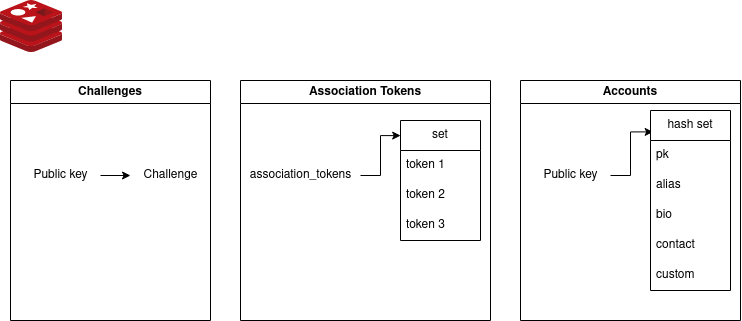

The diagram above was exported from draw.io. Its source (the exported page's mxGraphModel, read from the mxfile embedded in the PNG):
<mxGraphModel dx="819" dy="449" grid="1" gridSize="10" guides="1" tooltips="1" connect="1" arrows="1" fold="1" page="1" pageScale="1" pageWidth="827" pageHeight="1169" math="0" shadow="0">
  <root>
    <mxCell id="0" />
    <mxCell id="1" parent="0" />
    <mxCell id="FF3H6SzlWtyYNkaYzkYv-1" value="Challenges" style="swimlane;whiteSpace=wrap;html=1;" vertex="1" parent="1">
      <mxGeometry x="70" y="110" width="200" height="240" as="geometry" />
    </mxCell>
    <mxCell id="FF3H6SzlWtyYNkaYzkYv-11" style="edgeStyle=orthogonalEdgeStyle;rounded=0;orthogonalLoop=1;jettySize=auto;html=1;" edge="1" parent="FF3H6SzlWtyYNkaYzkYv-1" source="FF3H6SzlWtyYNkaYzkYv-9" target="FF3H6SzlWtyYNkaYzkYv-10">
      <mxGeometry relative="1" as="geometry" />
    </mxCell>
    <mxCell id="FF3H6SzlWtyYNkaYzkYv-9" value="Public key" style="text;html=1;align=center;verticalAlign=middle;resizable=0;points=[];autosize=1;strokeColor=none;fillColor=none;" vertex="1" parent="FF3H6SzlWtyYNkaYzkYv-1">
      <mxGeometry x="10" y="80" width="80" height="30" as="geometry" />
    </mxCell>
    <mxCell id="FF3H6SzlWtyYNkaYzkYv-10" value="Challenge" style="text;html=1;align=center;verticalAlign=middle;resizable=0;points=[];autosize=1;strokeColor=none;fillColor=none;" vertex="1" parent="FF3H6SzlWtyYNkaYzkYv-1">
      <mxGeometry x="120" y="80" width="80" height="30" as="geometry" />
    </mxCell>
    <mxCell id="FF3H6SzlWtyYNkaYzkYv-2" value="Association Tokens" style="swimlane;whiteSpace=wrap;html=1;" vertex="1" parent="1">
      <mxGeometry x="300" y="110" width="250" height="240" as="geometry" />
    </mxCell>
    <mxCell id="FF3H6SzlWtyYNkaYzkYv-21" style="edgeStyle=orthogonalEdgeStyle;rounded=0;orthogonalLoop=1;jettySize=auto;html=1;entryX=0.002;entryY=0.126;entryDx=0;entryDy=0;entryPerimeter=0;" edge="1" parent="FF3H6SzlWtyYNkaYzkYv-2" source="FF3H6SzlWtyYNkaYzkYv-12" target="FF3H6SzlWtyYNkaYzkYv-13">
      <mxGeometry relative="1" as="geometry" />
    </mxCell>
    <mxCell id="FF3H6SzlWtyYNkaYzkYv-12" value="association_tokens" style="text;html=1;align=center;verticalAlign=middle;resizable=0;points=[];autosize=1;strokeColor=none;fillColor=none;" vertex="1" parent="FF3H6SzlWtyYNkaYzkYv-2">
      <mxGeometry y="80" width="120" height="30" as="geometry" />
    </mxCell>
    <mxCell id="FF3H6SzlWtyYNkaYzkYv-13" value="set" style="swimlane;fontStyle=0;childLayout=stackLayout;horizontal=1;startSize=30;horizontalStack=0;resizeParent=1;resizeParentMax=0;resizeLast=0;collapsible=1;marginBottom=0;whiteSpace=wrap;html=1;" vertex="1" parent="FF3H6SzlWtyYNkaYzkYv-2">
      <mxGeometry x="160" y="40" width="80" height="120" as="geometry" />
    </mxCell>
    <mxCell id="FF3H6SzlWtyYNkaYzkYv-14" value="token 1" style="text;strokeColor=none;fillColor=none;align=left;verticalAlign=middle;spacingLeft=4;spacingRight=4;overflow=hidden;points=[[0,0.5],[1,0.5]];portConstraint=eastwest;rotatable=0;whiteSpace=wrap;html=1;" vertex="1" parent="FF3H6SzlWtyYNkaYzkYv-13">
      <mxGeometry y="30" width="80" height="30" as="geometry" />
    </mxCell>
    <mxCell id="FF3H6SzlWtyYNkaYzkYv-15" value="token 2" style="text;strokeColor=none;fillColor=none;align=left;verticalAlign=middle;spacingLeft=4;spacingRight=4;overflow=hidden;points=[[0,0.5],[1,0.5]];portConstraint=eastwest;rotatable=0;whiteSpace=wrap;html=1;" vertex="1" parent="FF3H6SzlWtyYNkaYzkYv-13">
      <mxGeometry y="60" width="80" height="30" as="geometry" />
    </mxCell>
    <mxCell id="FF3H6SzlWtyYNkaYzkYv-16" value="token 3" style="text;strokeColor=none;fillColor=none;align=left;verticalAlign=middle;spacingLeft=4;spacingRight=4;overflow=hidden;points=[[0,0.5],[1,0.5]];portConstraint=eastwest;rotatable=0;whiteSpace=wrap;html=1;" vertex="1" parent="FF3H6SzlWtyYNkaYzkYv-13">
      <mxGeometry y="90" width="80" height="30" as="geometry" />
    </mxCell>
    <mxCell id="FF3H6SzlWtyYNkaYzkYv-7" value="Accounts" style="swimlane;whiteSpace=wrap;html=1;" vertex="1" parent="1">
      <mxGeometry x="580" y="110" width="220" height="240" as="geometry" />
    </mxCell>
    <mxCell id="FF3H6SzlWtyYNkaYzkYv-27" style="edgeStyle=orthogonalEdgeStyle;rounded=0;orthogonalLoop=1;jettySize=auto;html=1;entryX=0.033;entryY=0.119;entryDx=0;entryDy=0;entryPerimeter=0;" edge="1" parent="FF3H6SzlWtyYNkaYzkYv-7" source="FF3H6SzlWtyYNkaYzkYv-22" target="FF3H6SzlWtyYNkaYzkYv-23">
      <mxGeometry relative="1" as="geometry" />
    </mxCell>
    <mxCell id="FF3H6SzlWtyYNkaYzkYv-22" value="Public key" style="text;html=1;align=center;verticalAlign=middle;resizable=0;points=[];autosize=1;strokeColor=none;fillColor=none;" vertex="1" parent="FF3H6SzlWtyYNkaYzkYv-7">
      <mxGeometry x="10" y="80" width="80" height="30" as="geometry" />
    </mxCell>
    <mxCell id="FF3H6SzlWtyYNkaYzkYv-23" value="hash set" style="swimlane;fontStyle=0;childLayout=stackLayout;horizontal=1;startSize=30;horizontalStack=0;resizeParent=1;resizeParentMax=0;resizeLast=0;collapsible=1;marginBottom=0;whiteSpace=wrap;html=1;" vertex="1" parent="FF3H6SzlWtyYNkaYzkYv-7">
      <mxGeometry x="130" y="30" width="80" height="180" as="geometry" />
    </mxCell>
    <mxCell id="FF3H6SzlWtyYNkaYzkYv-24" value="pk" style="text;strokeColor=none;fillColor=none;align=left;verticalAlign=middle;spacingLeft=4;spacingRight=4;overflow=hidden;points=[[0,0.5],[1,0.5]];portConstraint=eastwest;rotatable=0;whiteSpace=wrap;html=1;" vertex="1" parent="FF3H6SzlWtyYNkaYzkYv-23">
      <mxGeometry y="30" width="80" height="30" as="geometry" />
    </mxCell>
    <mxCell id="FF3H6SzlWtyYNkaYzkYv-25" value="alias" style="text;strokeColor=none;fillColor=none;align=left;verticalAlign=middle;spacingLeft=4;spacingRight=4;overflow=hidden;points=[[0,0.5],[1,0.5]];portConstraint=eastwest;rotatable=0;whiteSpace=wrap;html=1;" vertex="1" parent="FF3H6SzlWtyYNkaYzkYv-23">
      <mxGeometry y="60" width="80" height="30" as="geometry" />
    </mxCell>
    <mxCell id="FF3H6SzlWtyYNkaYzkYv-26" value="bio" style="text;strokeColor=none;fillColor=none;align=left;verticalAlign=middle;spacingLeft=4;spacingRight=4;overflow=hidden;points=[[0,0.5],[1,0.5]];portConstraint=eastwest;rotatable=0;whiteSpace=wrap;html=1;" vertex="1" parent="FF3H6SzlWtyYNkaYzkYv-23">
      <mxGeometry y="90" width="80" height="30" as="geometry" />
    </mxCell>
    <mxCell id="FF3H6SzlWtyYNkaYzkYv-28" value="contact" style="text;strokeColor=none;fillColor=none;align=left;verticalAlign=middle;spacingLeft=4;spacingRight=4;overflow=hidden;points=[[0,0.5],[1,0.5]];portConstraint=eastwest;rotatable=0;whiteSpace=wrap;html=1;" vertex="1" parent="FF3H6SzlWtyYNkaYzkYv-23">
      <mxGeometry y="120" width="80" height="30" as="geometry" />
    </mxCell>
    <mxCell id="FF3H6SzlWtyYNkaYzkYv-29" value="custom" style="text;strokeColor=none;fillColor=none;align=left;verticalAlign=middle;spacingLeft=4;spacingRight=4;overflow=hidden;points=[[0,0.5],[1,0.5]];portConstraint=eastwest;rotatable=0;whiteSpace=wrap;html=1;" vertex="1" parent="FF3H6SzlWtyYNkaYzkYv-23">
      <mxGeometry y="150" width="80" height="30" as="geometry" />
    </mxCell>
    <mxCell id="FF3H6SzlWtyYNkaYzkYv-8" value="" style="image;sketch=0;aspect=fixed;html=1;points=[];align=center;fontSize=12;image=img/lib/mscae/Cache_Redis_Product.svg;" vertex="1" parent="1">
      <mxGeometry x="60" y="30" width="61.91" height="52" as="geometry" />
    </mxCell>
  </root>
</mxGraphModel>